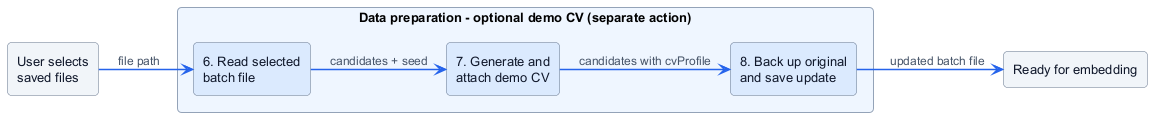

The diagram above was rendered by PlantUML. Its source (embedded in the PNG):
@startuml dataPreparationDemoCv
left to right direction
skinparam backgroundColor #FFFFFF
skinparam shadowing false
skinparam roundcorner 8
skinparam componentStyle rectangle
skinparam packageStyle rectangle
skinparam linetype polyline
skinparam defaultFontName Helvetica
skinparam defaultFontSize 13
skinparam ArrowColor #2563EB
skinparam ArrowFontColor #475569
skinparam ArrowFontSize 12
skinparam ArrowThickness 1.5
skinparam nodesep 30
skinparam ranksep 35
skinparam component {
 BackgroundColor #DBEAFE
 BorderColor #64748B
 FontColor #0F172A
}
skinparam package {
 BorderColor #94A3B8
 FontColor #0F172A
 FontStyle bold
}

component "User selects\nsaved files" as Selection #F1F5F9
package "Data preparation - optional demo CV (separate action)" #EFF6FF {
 component "6. Read selected\nbatch file" as Read
 component "7. Generate and\nattach demo CV" as Cv
 component "8. Back up original\nand save update" as Update
}
component "Ready for embedding" as Ready #F1F5F9
Selection --> Read : file path
Read --> Cv : candidates + seed
Cv --> Update : candidates with cvProfile
Update --> Ready : updated batch file
@enduml